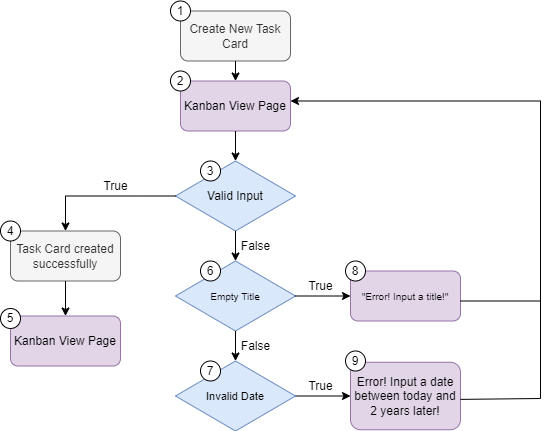

The diagram above was exported from draw.io. Its source (the exported page's mxGraphModel, read from the mxfile embedded in the PNG):
<mxGraphModel dx="3725" dy="2248" grid="1" gridSize="10" guides="1" tooltips="1" connect="1" arrows="1" fold="1" page="1" pageScale="1" pageWidth="850" pageHeight="1100" math="0" shadow="0">
  <root>
    <mxCell id="0" />
    <mxCell id="1" parent="0" />
    <mxCell id="2" value="Create New Task Card" style="rounded=1;whiteSpace=wrap;html=1;fillColor=#f5f5f5;fontColor=#333333;strokeColor=#666666;" vertex="1" parent="1">
      <mxGeometry x="2600" y="-827.5" width="110" height="50" as="geometry" />
    </mxCell>
    <mxCell id="3" value="Kanban View Page" style="rounded=1;whiteSpace=wrap;html=1;fillColor=#e1d5e7;strokeColor=#9673a6;" vertex="1" parent="1">
      <mxGeometry x="2600" y="-757.5" width="110" height="50" as="geometry" />
    </mxCell>
    <mxCell id="4" value="Valid Input" style="rhombus;whiteSpace=wrap;html=1;fillColor=#dae8fc;strokeColor=#6c8ebf;" vertex="1" parent="1">
      <mxGeometry x="2595" y="-677.5" width="120" height="70" as="geometry" />
    </mxCell>
    <mxCell id="5" value="&lt;font style=&quot;font-size: 10px;&quot;&gt;Empty Title&lt;/font&gt;" style="rhombus;whiteSpace=wrap;html=1;fillColor=#dae8fc;strokeColor=#6c8ebf;" vertex="1" parent="1">
      <mxGeometry x="2595" y="-577.5" width="120" height="70" as="geometry" />
    </mxCell>
    <mxCell id="6" value="Task Card created successfully" style="rounded=1;whiteSpace=wrap;html=1;fillColor=#f5f5f5;strokeColor=#666666;fontColor=#333333;" vertex="1" parent="1">
      <mxGeometry x="2430" y="-607.5" width="110" height="50" as="geometry" />
    </mxCell>
    <mxCell id="7" value="Kanban View Page" style="rounded=1;whiteSpace=wrap;html=1;fillColor=#e1d5e7;strokeColor=#9673a6;" vertex="1" parent="1">
      <mxGeometry x="2430" y="-522.5" width="110" height="50" as="geometry" />
    </mxCell>
    <mxCell id="8" value="&lt;span style=&quot;font-size: 10px;&quot;&gt;&quot;Error! Input a title!&quot;&lt;/span&gt;" style="rounded=1;whiteSpace=wrap;html=1;fillColor=#e1d5e7;strokeColor=#9673a6;" vertex="1" parent="1">
      <mxGeometry x="2770" y="-567.5" width="110" height="50" as="geometry" />
    </mxCell>
    <mxCell id="9" value="" style="endArrow=classic;html=1;rounded=0;exitX=0.5;exitY=1;exitDx=0;exitDy=0;entryX=0.5;entryY=0;entryDx=0;entryDy=0;" edge="1" source="4" target="5" parent="1">
      <mxGeometry width="50" height="50" relative="1" as="geometry">
        <mxPoint x="2660" y="-357.5" as="sourcePoint" />
        <mxPoint x="2710" y="-407.5" as="targetPoint" />
      </mxGeometry>
    </mxCell>
    <mxCell id="10" value="" style="endArrow=classic;html=1;rounded=0;exitX=0;exitY=0.5;exitDx=0;exitDy=0;entryX=0.5;entryY=0;entryDx=0;entryDy=0;edgeStyle=orthogonalEdgeStyle;" edge="1" source="4" target="6" parent="1">
      <mxGeometry width="50" height="50" relative="1" as="geometry">
        <mxPoint x="2660" y="-357.5" as="sourcePoint" />
        <mxPoint x="2710" y="-407.5" as="targetPoint" />
      </mxGeometry>
    </mxCell>
    <mxCell id="11" value="" style="endArrow=classic;html=1;rounded=0;exitX=0.5;exitY=1;exitDx=0;exitDy=0;entryX=0.5;entryY=0;entryDx=0;entryDy=0;" edge="1" source="6" target="7" parent="1">
      <mxGeometry width="50" height="50" relative="1" as="geometry">
        <mxPoint x="2610" y="-377.5" as="sourcePoint" />
        <mxPoint x="2660" y="-427.5" as="targetPoint" />
      </mxGeometry>
    </mxCell>
    <mxCell id="12" value="" style="endArrow=classic;html=1;rounded=0;exitX=0.5;exitY=1;exitDx=0;exitDy=0;entryX=0.5;entryY=0;entryDx=0;entryDy=0;" edge="1" source="2" target="3" parent="1">
      <mxGeometry width="50" height="50" relative="1" as="geometry">
        <mxPoint x="2610" y="-497.5" as="sourcePoint" />
        <mxPoint x="2660" y="-547.5" as="targetPoint" />
      </mxGeometry>
    </mxCell>
    <mxCell id="13" value="" style="endArrow=classic;html=1;rounded=0;exitX=0.5;exitY=1;exitDx=0;exitDy=0;" edge="1" source="3" parent="1">
      <mxGeometry width="50" height="50" relative="1" as="geometry">
        <mxPoint x="2610" y="-497.5" as="sourcePoint" />
        <mxPoint x="2655" y="-677.5" as="targetPoint" />
      </mxGeometry>
    </mxCell>
    <mxCell id="14" value="" style="endArrow=classic;html=1;rounded=0;exitX=1;exitY=0.5;exitDx=0;exitDy=0;entryX=0;entryY=0.5;entryDx=0;entryDy=0;" edge="1" source="5" target="8" parent="1">
      <mxGeometry width="50" height="50" relative="1" as="geometry">
        <mxPoint x="2610" y="-377.5" as="sourcePoint" />
        <mxPoint x="2660" y="-427.5" as="targetPoint" />
      </mxGeometry>
    </mxCell>
    <mxCell id="15" value="" style="endArrow=none;html=1;rounded=0;" edge="1" parent="1">
      <mxGeometry width="50" height="50" relative="1" as="geometry">
        <mxPoint x="2960" y="-440" as="sourcePoint" />
        <mxPoint x="2960" y="-737.5" as="targetPoint" />
      </mxGeometry>
    </mxCell>
    <mxCell id="16" value="" style="endArrow=none;html=1;rounded=0;" edge="1" parent="1">
      <mxGeometry width="50" height="50" relative="1" as="geometry">
        <mxPoint x="2880" y="-537.5" as="sourcePoint" />
        <mxPoint x="2960" y="-537.5" as="targetPoint" />
      </mxGeometry>
    </mxCell>
    <mxCell id="17" value="" style="endArrow=classic;html=1;rounded=0;" edge="1" parent="1">
      <mxGeometry width="50" height="50" relative="1" as="geometry">
        <mxPoint x="2960" y="-737.5" as="sourcePoint" />
        <mxPoint x="2710" y="-737.5" as="targetPoint" />
      </mxGeometry>
    </mxCell>
    <mxCell id="18" value="True" style="text;html=1;align=center;verticalAlign=middle;resizable=0;points=[];autosize=1;strokeColor=none;fillColor=none;" vertex="1" parent="1">
      <mxGeometry x="2715" y="-567.5" width="50" height="30" as="geometry" />
    </mxCell>
    <mxCell id="19" value="True" style="text;html=1;align=center;verticalAlign=middle;resizable=0;points=[];autosize=1;strokeColor=none;fillColor=none;" vertex="1" parent="1">
      <mxGeometry x="2510" y="-667.5" width="50" height="30" as="geometry" />
    </mxCell>
    <mxCell id="20" value="False" style="text;html=1;align=center;verticalAlign=middle;resizable=0;points=[];autosize=1;strokeColor=none;fillColor=none;" vertex="1" parent="1">
      <mxGeometry x="2650" y="-607.5" width="50" height="30" as="geometry" />
    </mxCell>
    <mxCell id="21" value="1" style="ellipse;whiteSpace=wrap;html=1;aspect=fixed;" vertex="1" parent="1">
      <mxGeometry x="2590" y="-837.5" width="20" height="20" as="geometry" />
    </mxCell>
    <mxCell id="22" value="2" style="ellipse;whiteSpace=wrap;html=1;aspect=fixed;" vertex="1" parent="1">
      <mxGeometry x="2590" y="-767.5" width="20" height="20" as="geometry" />
    </mxCell>
    <mxCell id="23" value="4" style="ellipse;whiteSpace=wrap;html=1;aspect=fixed;" vertex="1" parent="1">
      <mxGeometry x="2420" y="-617.5" width="20" height="20" as="geometry" />
    </mxCell>
    <mxCell id="24" value="3" style="ellipse;whiteSpace=wrap;html=1;aspect=fixed;" vertex="1" parent="1">
      <mxGeometry x="2620" y="-677.5" width="20" height="20" as="geometry" />
    </mxCell>
    <mxCell id="25" value="5" style="ellipse;whiteSpace=wrap;html=1;aspect=fixed;" vertex="1" parent="1">
      <mxGeometry x="2420" y="-530" width="20" height="20" as="geometry" />
    </mxCell>
    <mxCell id="26" value="6" style="ellipse;whiteSpace=wrap;html=1;aspect=fixed;" vertex="1" parent="1">
      <mxGeometry x="2620" y="-577.5" width="20" height="20" as="geometry" />
    </mxCell>
    <mxCell id="27" value="8" style="ellipse;whiteSpace=wrap;html=1;aspect=fixed;" vertex="1" parent="1">
      <mxGeometry x="2765" y="-577.5" width="20" height="20" as="geometry" />
    </mxCell>
    <mxCell id="28" value="&lt;font style=&quot;font-size: 11px;&quot;&gt;Invalid Date&lt;/font&gt;" style="rhombus;whiteSpace=wrap;html=1;fillColor=#dae8fc;strokeColor=#6c8ebf;" vertex="1" parent="1">
      <mxGeometry x="2595" y="-477.5" width="120" height="70" as="geometry" />
    </mxCell>
    <mxCell id="29" value="Error! Input a date between today and 2 years later!" style="rounded=1;whiteSpace=wrap;html=1;fillColor=#e1d5e7;strokeColor=#9673a6;" vertex="1" parent="1">
      <mxGeometry x="2770" y="-476.25" width="110" height="67.5" as="geometry" />
    </mxCell>
    <mxCell id="30" value="" style="endArrow=classic;html=1;rounded=0;exitX=1;exitY=0.5;exitDx=0;exitDy=0;entryX=0;entryY=0.5;entryDx=0;entryDy=0;" edge="1" source="28" target="29" parent="1">
      <mxGeometry width="50" height="50" relative="1" as="geometry">
        <mxPoint x="2660" y="-167.5" as="sourcePoint" />
        <mxPoint x="2710" y="-217.5" as="targetPoint" />
      </mxGeometry>
    </mxCell>
    <mxCell id="31" value="" style="endArrow=classic;html=1;rounded=0;exitX=0.5;exitY=1;exitDx=0;exitDy=0;entryX=0.5;entryY=0;entryDx=0;entryDy=0;" edge="1" target="28" parent="1">
      <mxGeometry width="50" height="50" relative="1" as="geometry">
        <mxPoint x="2655" y="-507.5" as="sourcePoint" />
        <mxPoint x="2710" y="-407.5" as="targetPoint" />
      </mxGeometry>
    </mxCell>
    <mxCell id="32" value="" style="endArrow=none;html=1;rounded=0;exitX=1;exitY=0.55;exitDx=0;exitDy=0;exitPerimeter=0;" edge="1" source="29" parent="1">
      <mxGeometry width="50" height="50" relative="1" as="geometry">
        <mxPoint x="2881" y="-441" as="sourcePoint" />
        <mxPoint x="2960" y="-440" as="targetPoint" />
      </mxGeometry>
    </mxCell>
    <mxCell id="33" value="True" style="text;html=1;align=center;verticalAlign=middle;resizable=0;points=[];autosize=1;strokeColor=none;fillColor=none;" vertex="1" parent="1">
      <mxGeometry x="2715" y="-467.5" width="50" height="30" as="geometry" />
    </mxCell>
    <mxCell id="34" value="False" style="text;html=1;align=center;verticalAlign=middle;resizable=0;points=[];autosize=1;strokeColor=none;fillColor=none;" vertex="1" parent="1">
      <mxGeometry x="2650" y="-507.5" width="50" height="30" as="geometry" />
    </mxCell>
    <mxCell id="35" value="7" style="ellipse;whiteSpace=wrap;html=1;aspect=fixed;" vertex="1" parent="1">
      <mxGeometry x="2620" y="-477.5" width="20" height="20" as="geometry" />
    </mxCell>
    <mxCell id="36" value="9" style="ellipse;whiteSpace=wrap;html=1;aspect=fixed;" vertex="1" parent="1">
      <mxGeometry x="2765" y="-487.5" width="20" height="20" as="geometry" />
    </mxCell>
  </root>
</mxGraphModel>